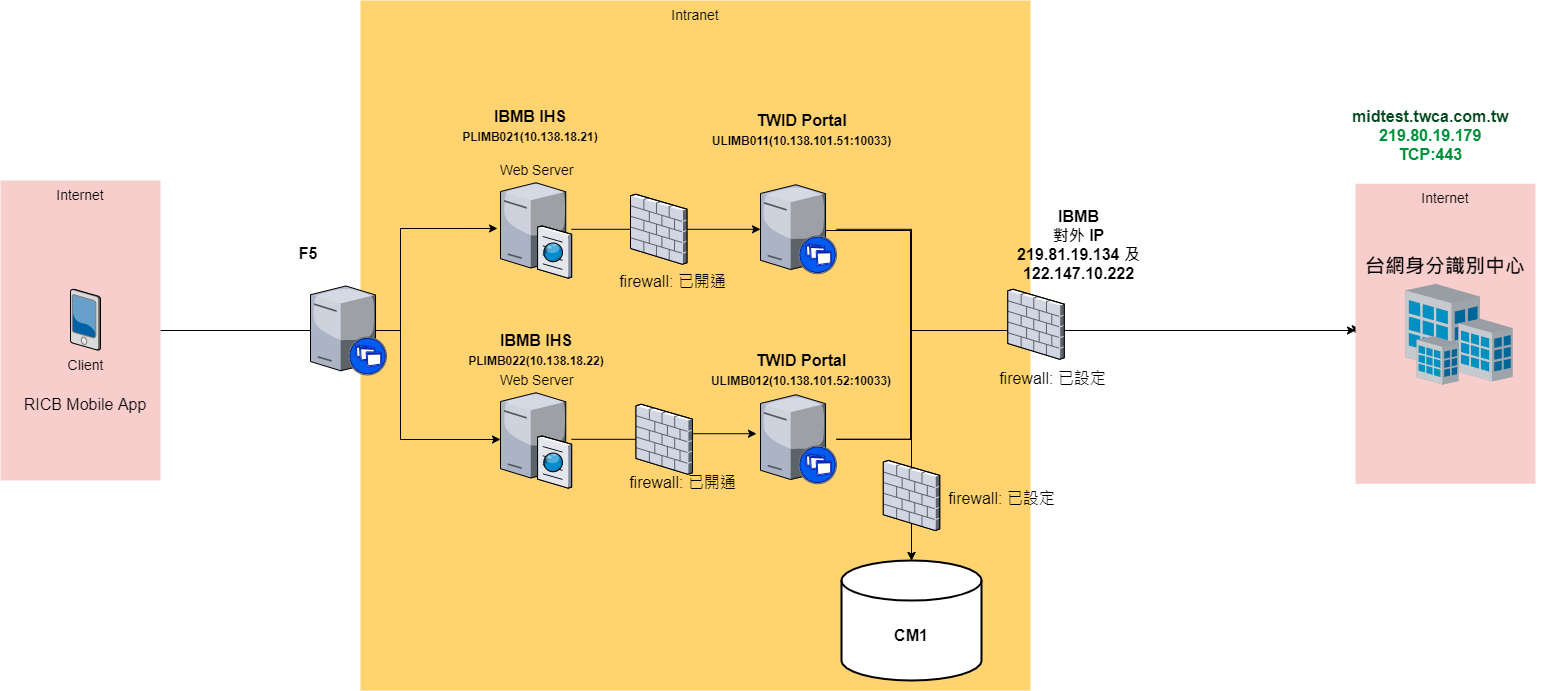

The diagram above was exported from draw.io. Its source (the exported page's mxGraphModel, read from the mxfile embedded in the PNG):
<mxGraphModel dx="1422" dy="1862" grid="1" gridSize="10" guides="1" tooltips="1" connect="1" arrows="1" fold="1" page="1" pageScale="1" pageWidth="850" pageHeight="1100" math="0" shadow="0">
  <root>
    <mxCell id="UfkSkukCrAZ6wORtinJf-0" />
    <mxCell id="UfkSkukCrAZ6wORtinJf-1" parent="UfkSkukCrAZ6wORtinJf-0" />
    <mxCell id="UfkSkukCrAZ6wORtinJf-2" value="Intranet" style="whiteSpace=wrap;html=1;fillColor=#FFD470;gradientColor=none;fontSize=14;strokeColor=none;verticalAlign=top;" parent="UfkSkukCrAZ6wORtinJf-1" vertex="1">
      <mxGeometry x="1100" y="-20" width="670" height="690" as="geometry" />
    </mxCell>
    <mxCell id="UfkSkukCrAZ6wORtinJf-3" style="edgeStyle=orthogonalEdgeStyle;rounded=0;orthogonalLoop=1;jettySize=auto;html=1;entryX=-0.042;entryY=0.492;entryDx=0;entryDy=0;entryPerimeter=0;strokeColor=default;labelBackgroundColor=default;fontColor=default;" parent="UfkSkukCrAZ6wORtinJf-1" source="UfkSkukCrAZ6wORtinJf-5" target="UfkSkukCrAZ6wORtinJf-7" edge="1">
      <mxGeometry relative="1" as="geometry">
        <Array as="points">
          <mxPoint x="1140" y="310" />
          <mxPoint x="1140" y="208" />
        </Array>
      </mxGeometry>
    </mxCell>
    <mxCell id="-4ftGx7_aRVIil29uqJd-0" style="edgeStyle=orthogonalEdgeStyle;rounded=0;orthogonalLoop=1;jettySize=auto;html=1;labelBackgroundColor=default;fontColor=default;strokeColor=default;" edge="1" parent="UfkSkukCrAZ6wORtinJf-1" source="UfkSkukCrAZ6wORtinJf-5" target="UfkSkukCrAZ6wORtinJf-9">
      <mxGeometry relative="1" as="geometry">
        <Array as="points">
          <mxPoint x="1140" y="310" />
          <mxPoint x="1140" y="419" />
        </Array>
      </mxGeometry>
    </mxCell>
    <mxCell id="UfkSkukCrAZ6wORtinJf-5" value="Internet" style="whiteSpace=wrap;html=1;fillColor=#f8cecc;fontSize=14;strokeColor=none;verticalAlign=top;fontColor=default;" parent="UfkSkukCrAZ6wORtinJf-1" vertex="1">
      <mxGeometry x="740" y="160" width="160" height="300" as="geometry" />
    </mxCell>
    <mxCell id="UfkSkukCrAZ6wORtinJf-6" style="edgeStyle=orthogonalEdgeStyle;rounded=0;orthogonalLoop=1;jettySize=auto;html=1;" parent="UfkSkukCrAZ6wORtinJf-1" source="UfkSkukCrAZ6wORtinJf-7" target="UfkSkukCrAZ6wORtinJf-13" edge="1">
      <mxGeometry relative="1" as="geometry" />
    </mxCell>
    <mxCell id="UfkSkukCrAZ6wORtinJf-7" value="Web Server" style="verticalLabelPosition=top;aspect=fixed;html=1;verticalAlign=bottom;strokeColor=none;shape=mxgraph.citrix.cache_server;fillColor=#66B2FF;gradientColor=#0066CC;fontSize=14;labelPosition=center;align=center;" parent="UfkSkukCrAZ6wORtinJf-1" vertex="1">
      <mxGeometry x="1240" y="160" width="71" height="97.5" as="geometry" />
    </mxCell>
    <mxCell id="UfkSkukCrAZ6wORtinJf-8" style="edgeStyle=orthogonalEdgeStyle;rounded=0;orthogonalLoop=1;jettySize=auto;html=1;entryX=-0.053;entryY=0.438;entryDx=0;entryDy=0;entryPerimeter=0;" parent="UfkSkukCrAZ6wORtinJf-1" source="UfkSkukCrAZ6wORtinJf-9" target="UfkSkukCrAZ6wORtinJf-16" edge="1">
      <mxGeometry relative="1" as="geometry" />
    </mxCell>
    <mxCell id="UfkSkukCrAZ6wORtinJf-9" value="Web Server" style="verticalLabelPosition=top;aspect=fixed;html=1;verticalAlign=bottom;strokeColor=none;shape=mxgraph.citrix.cache_server;fillColor=#66B2FF;gradientColor=#0066CC;fontSize=14;labelPosition=center;align=center;" parent="UfkSkukCrAZ6wORtinJf-1" vertex="1">
      <mxGeometry x="1240" y="370" width="71" height="97.5" as="geometry" />
    </mxCell>
    <mxCell id="UfkSkukCrAZ6wORtinJf-10" value="Client" style="verticalLabelPosition=bottom;aspect=fixed;html=1;verticalAlign=top;strokeColor=none;shape=mxgraph.citrix.pda;fillColor=#66B2FF;gradientColor=#0066CC;fontSize=14;fontColor=default;" parent="UfkSkukCrAZ6wORtinJf-1" vertex="1">
      <mxGeometry x="810" y="268.75" width="30" height="61" as="geometry" />
    </mxCell>
    <mxCell id="UfkSkukCrAZ6wORtinJf-11" style="edgeStyle=orthogonalEdgeStyle;rounded=0;orthogonalLoop=1;jettySize=auto;html=1;entryX=0;entryY=0.5;entryDx=0;entryDy=0;exitX=0.842;exitY=0.514;exitDx=0;exitDy=0;exitPerimeter=0;" parent="UfkSkukCrAZ6wORtinJf-1" source="UfkSkukCrAZ6wORtinJf-13" target="UfkSkukCrAZ6wORtinJf-18" edge="1">
      <mxGeometry relative="1" as="geometry">
        <Array as="points">
          <mxPoint x="1650" y="210" />
          <mxPoint x="1650" y="310" />
        </Array>
      </mxGeometry>
    </mxCell>
    <mxCell id="UfkSkukCrAZ6wORtinJf-12" style="edgeStyle=orthogonalEdgeStyle;rounded=0;orthogonalLoop=1;jettySize=auto;html=1;entryX=0.5;entryY=0;entryDx=0;entryDy=0;entryPerimeter=0;fontSize=16;" parent="UfkSkukCrAZ6wORtinJf-1" source="UfkSkukCrAZ6wORtinJf-13" target="UfkSkukCrAZ6wORtinJf-17" edge="1">
      <mxGeometry relative="1" as="geometry" />
    </mxCell>
    <mxCell id="UfkSkukCrAZ6wORtinJf-13" value="" style="verticalLabelPosition=bottom;aspect=fixed;html=1;verticalAlign=top;strokeColor=none;shape=mxgraph.citrix.xenapp_server;fillColor=#66B2FF;gradientColor=#0066CC;fontSize=14;fontColor=default;" parent="UfkSkukCrAZ6wORtinJf-1" vertex="1">
      <mxGeometry x="1500" y="164.25" width="76" height="89" as="geometry" />
    </mxCell>
    <mxCell id="UfkSkukCrAZ6wORtinJf-14" style="edgeStyle=orthogonalEdgeStyle;rounded=0;orthogonalLoop=1;jettySize=auto;html=1;" parent="UfkSkukCrAZ6wORtinJf-1" source="UfkSkukCrAZ6wORtinJf-16" target="UfkSkukCrAZ6wORtinJf-18" edge="1">
      <mxGeometry relative="1" as="geometry">
        <Array as="points">
          <mxPoint x="1650" y="419" />
          <mxPoint x="1650" y="310" />
        </Array>
      </mxGeometry>
    </mxCell>
    <mxCell id="UfkSkukCrAZ6wORtinJf-15" style="edgeStyle=orthogonalEdgeStyle;rounded=0;orthogonalLoop=1;jettySize=auto;html=1;entryX=0.5;entryY=0;entryDx=0;entryDy=0;entryPerimeter=0;fontSize=16;" parent="UfkSkukCrAZ6wORtinJf-1" source="UfkSkukCrAZ6wORtinJf-16" target="UfkSkukCrAZ6wORtinJf-17" edge="1">
      <mxGeometry relative="1" as="geometry" />
    </mxCell>
    <mxCell id="UfkSkukCrAZ6wORtinJf-16" value="" style="verticalLabelPosition=bottom;aspect=fixed;html=1;verticalAlign=top;strokeColor=none;shape=mxgraph.citrix.xenapp_server;fillColor=#66B2FF;gradientColor=#0066CC;fontSize=14;" parent="UfkSkukCrAZ6wORtinJf-1" vertex="1">
      <mxGeometry x="1500" y="374.25" width="76" height="89" as="geometry" />
    </mxCell>
    <mxCell id="UfkSkukCrAZ6wORtinJf-17" value="" style="strokeWidth=2;html=1;shape=mxgraph.flowchart.database;whiteSpace=wrap;" parent="UfkSkukCrAZ6wORtinJf-1" vertex="1">
      <mxGeometry x="1581" y="540" width="140" height="120" as="geometry" />
    </mxCell>
    <mxCell id="UfkSkukCrAZ6wORtinJf-18" value="Internet" style="whiteSpace=wrap;html=1;fillColor=#f8cecc;fontSize=14;strokeColor=none;verticalAlign=top;" parent="UfkSkukCrAZ6wORtinJf-1" vertex="1">
      <mxGeometry x="2095" y="163.25" width="180" height="300" as="geometry" />
    </mxCell>
    <mxCell id="UfkSkukCrAZ6wORtinJf-19" value="" style="verticalLabelPosition=bottom;aspect=fixed;html=1;verticalAlign=top;strokeColor=none;shape=mxgraph.citrix.site;fillColor=#66B2FF;gradientColor=#0066CC;fontSize=14;" parent="UfkSkukCrAZ6wORtinJf-1" vertex="1">
      <mxGeometry x="2145" y="263.25" width="107" height="101" as="geometry" />
    </mxCell>
    <mxCell id="UfkSkukCrAZ6wORtinJf-20" value="&lt;font style=&quot;font-size: 20px&quot;&gt;台網身分識別中心&lt;/font&gt;" style="text;html=1;strokeColor=none;fillColor=none;align=center;verticalAlign=middle;whiteSpace=wrap;rounded=0;fontStyle=1" parent="UfkSkukCrAZ6wORtinJf-1" vertex="1">
      <mxGeometry x="2090" y="240" width="190" height="10" as="geometry" />
    </mxCell>
    <mxCell id="UfkSkukCrAZ6wORtinJf-21" value="&lt;font style=&quot;font-size: 16px&quot;&gt;CM1&lt;/font&gt;" style="text;html=1;strokeColor=none;fillColor=none;align=center;verticalAlign=middle;whiteSpace=wrap;rounded=0;fontStyle=1" parent="UfkSkukCrAZ6wORtinJf-1" vertex="1">
      <mxGeometry x="1583" y="600" width="136" height="30" as="geometry" />
    </mxCell>
    <mxCell id="UfkSkukCrAZ6wORtinJf-22" value="RICB Mobile App" style="text;html=1;strokeColor=none;fillColor=none;align=center;verticalAlign=middle;whiteSpace=wrap;rounded=0;fontSize=16;fontColor=default;" parent="UfkSkukCrAZ6wORtinJf-1" vertex="1">
      <mxGeometry x="755" y="383.75" width="140" as="geometry" />
    </mxCell>
    <mxCell id="UfkSkukCrAZ6wORtinJf-23" value="IBMB IHS&lt;br&gt;&lt;font style=&quot;font-size: 12px&quot;&gt;PLIMB021(10.138.18.21)&lt;/font&gt;" style="text;html=1;strokeColor=none;fillColor=none;align=center;verticalAlign=middle;whiteSpace=wrap;rounded=0;fontStyle=1;fontSize=16;fontColor=default;" parent="UfkSkukCrAZ6wORtinJf-1" vertex="1">
      <mxGeometry x="1170" y="80" width="200" height="50" as="geometry" />
    </mxCell>
    <mxCell id="UfkSkukCrAZ6wORtinJf-24" value="IBMB IHS&lt;br&gt;&lt;font style=&quot;font-size: 12px&quot;&gt;PLIMB022(10.138.18.22)&lt;/font&gt;" style="text;html=1;strokeColor=none;fillColor=none;align=center;verticalAlign=middle;whiteSpace=wrap;rounded=0;fontStyle=1;fontSize=16;" parent="UfkSkukCrAZ6wORtinJf-1" vertex="1">
      <mxGeometry x="1175.5" y="304.25" width="200" height="50" as="geometry" />
    </mxCell>
    <mxCell id="UfkSkukCrAZ6wORtinJf-25" value="&amp;nbsp;&lt;br&gt;TWID Portal&lt;br&gt;&lt;font style=&quot;font-size: 12px&quot;&gt;ULIMB011(10.138.101.51:10033)&lt;/font&gt;" style="text;html=1;strokeColor=none;fillColor=none;align=center;verticalAlign=middle;whiteSpace=wrap;rounded=0;fontStyle=1;fontSize=16;" parent="UfkSkukCrAZ6wORtinJf-1" vertex="1">
      <mxGeometry x="1422.78" y="70" width="237.22" height="60" as="geometry" />
    </mxCell>
    <mxCell id="UfkSkukCrAZ6wORtinJf-26" value="&lt;br&gt;TWID Portal&lt;br&gt;&lt;font style=&quot;font-size: 12px&quot;&gt;ULIMB012(10.138.101.52:10033)&lt;/font&gt;" style="text;html=1;strokeColor=none;fillColor=none;align=center;verticalAlign=middle;whiteSpace=wrap;rounded=0;fontStyle=1;fontSize=16;" parent="UfkSkukCrAZ6wORtinJf-1" vertex="1">
      <mxGeometry x="1431.95" y="310" width="218.05" height="60" as="geometry" />
    </mxCell>
    <mxCell id="UfkSkukCrAZ6wORtinJf-27" value="" style="verticalLabelPosition=bottom;aspect=fixed;html=1;verticalAlign=top;strokeColor=none;shape=mxgraph.citrix.firewall;fillColor=#66B2FF;gradientColor=#0066CC;fontSize=14;" parent="UfkSkukCrAZ6wORtinJf-1" vertex="1">
      <mxGeometry x="1370" y="173.75" width="56.45" height="70" as="geometry" />
    </mxCell>
    <mxCell id="UfkSkukCrAZ6wORtinJf-28" value="" style="verticalLabelPosition=bottom;aspect=fixed;html=1;verticalAlign=top;strokeColor=none;shape=mxgraph.citrix.firewall;fillColor=#66B2FF;gradientColor=#0066CC;fontSize=14;" parent="UfkSkukCrAZ6wORtinJf-1" vertex="1">
      <mxGeometry x="1375.5" y="383.75" width="56.45" height="70" as="geometry" />
    </mxCell>
    <mxCell id="UfkSkukCrAZ6wORtinJf-29" value="firewall: 已開通" style="text;html=1;strokeColor=none;fillColor=none;align=center;verticalAlign=middle;whiteSpace=wrap;rounded=0;fontSize=16;" parent="UfkSkukCrAZ6wORtinJf-1" vertex="1">
      <mxGeometry x="1350" y="252.5" width="124.5" height="16.25" as="geometry" />
    </mxCell>
    <mxCell id="UfkSkukCrAZ6wORtinJf-30" value="firewall: 已開通" style="text;html=1;strokeColor=none;fillColor=none;align=center;verticalAlign=middle;whiteSpace=wrap;rounded=0;fontSize=16;" parent="UfkSkukCrAZ6wORtinJf-1" vertex="1">
      <mxGeometry x="1360" y="453.75" width="124.5" height="16.25" as="geometry" />
    </mxCell>
    <mxCell id="UfkSkukCrAZ6wORtinJf-31" value="" style="verticalLabelPosition=bottom;aspect=fixed;html=1;verticalAlign=top;strokeColor=none;shape=mxgraph.citrix.firewall;fillColor=#66B2FF;gradientColor=#0066CC;fontSize=14;" parent="UfkSkukCrAZ6wORtinJf-1" vertex="1">
      <mxGeometry x="1622.78" y="440" width="56.45" height="70" as="geometry" />
    </mxCell>
    <mxCell id="UfkSkukCrAZ6wORtinJf-32" value="firewall: 已設定" style="text;html=1;strokeColor=none;fillColor=none;align=center;verticalAlign=middle;whiteSpace=wrap;rounded=0;fontSize=16;" parent="UfkSkukCrAZ6wORtinJf-1" vertex="1">
      <mxGeometry x="1679.23" y="470" width="124.5" height="16.25" as="geometry" />
    </mxCell>
    <mxCell id="UfkSkukCrAZ6wORtinJf-33" value="" style="verticalLabelPosition=bottom;aspect=fixed;html=1;verticalAlign=top;strokeColor=none;shape=mxgraph.citrix.firewall;fillColor=#66B2FF;gradientColor=#0066CC;fontSize=14;" parent="UfkSkukCrAZ6wORtinJf-1" vertex="1">
      <mxGeometry x="1747.28" y="268.75" width="56.45" height="70" as="geometry" />
    </mxCell>
    <mxCell id="UfkSkukCrAZ6wORtinJf-34" value="firewall: 已設定" style="text;html=1;strokeColor=none;fillColor=none;align=center;verticalAlign=middle;whiteSpace=wrap;rounded=0;fontSize=16;" parent="UfkSkukCrAZ6wORtinJf-1" vertex="1">
      <mxGeometry x="1730" y="350" width="124.5" height="16.25" as="geometry" />
    </mxCell>
    <mxCell id="CVSXcwC5MU-qk8uyKElH-0" value="&lt;p style=&quot;margin-top: 0pt ; margin-bottom: 0pt ; margin-left: 0in ; text-align: center ; direction: ltr ; unicode-bidi: embed ; vertical-align: middle ; word-break: normal&quot;&gt;&lt;span style=&quot;font-size: 12.0pt ; color: #00481d ; font-weight: bold ; font-style: normal&quot;&gt;midtest.twca.com.tw&lt;br&gt;&lt;/span&gt;&lt;/p&gt;&lt;p style=&quot;margin-top: 0pt ; margin-bottom: 0pt ; margin-left: 0in ; text-align: center ; direction: ltr ; unicode-bidi: embed ; vertical-align: middle ; word-break: normal&quot;&gt;&lt;span style=&quot;font-size: 12pt ; color: rgb(0 , 145 , 58) ; font-weight: bold&quot;&gt;219.80.19.179&lt;br&gt;&lt;/span&gt;&lt;span style=&quot;font-size: 12pt ; color: rgb(0 , 145 , 58) ; font-weight: bold&quot;&gt;TCP:443&lt;/span&gt;&lt;span style=&quot;font-size: 12pt ; color: rgb(0 , 145 , 58) ; font-weight: bold&quot;&gt;&lt;br&gt;&lt;/span&gt;&lt;/p&gt;" style="text;whiteSpace=wrap;html=1;" parent="UfkSkukCrAZ6wORtinJf-1" vertex="1">
      <mxGeometry x="2090" y="80" width="200" height="90" as="geometry" />
    </mxCell>
    <mxCell id="Yl7kXiwRYx2Ay13EM5PK-0" value="&amp;nbsp;IBMB&amp;nbsp;&lt;br&gt;對外 IP&lt;br&gt;219.81.19.134 及 122.147.10.222" style="text;html=1;strokeColor=none;fillColor=none;align=center;verticalAlign=middle;whiteSpace=wrap;rounded=0;fontStyle=1;fontSize=16;" parent="UfkSkukCrAZ6wORtinJf-1" vertex="1">
      <mxGeometry x="1700" y="180" width="237.22" height="88.75" as="geometry" />
    </mxCell>
    <mxCell id="P-ubrxyTQnF6GaJyi85P-1" value="" style="verticalLabelPosition=bottom;aspect=fixed;html=1;verticalAlign=top;strokeColor=none;shape=mxgraph.citrix.xenapp_server;fillColor=#66B2FF;gradientColor=#0066CC;fontSize=14;fontColor=default;" parent="UfkSkukCrAZ6wORtinJf-1" vertex="1">
      <mxGeometry x="1050" y="265.5" width="76" height="89" as="geometry" />
    </mxCell>
    <mxCell id="P-ubrxyTQnF6GaJyi85P-3" value="F5" style="text;html=1;strokeColor=none;fillColor=none;align=center;verticalAlign=middle;whiteSpace=wrap;rounded=0;fontStyle=1;fontSize=16;fontColor=default;" parent="UfkSkukCrAZ6wORtinJf-1" vertex="1">
      <mxGeometry x="948" y="207.5" width="200" height="50" as="geometry" />
    </mxCell>
  </root>
</mxGraphModel>